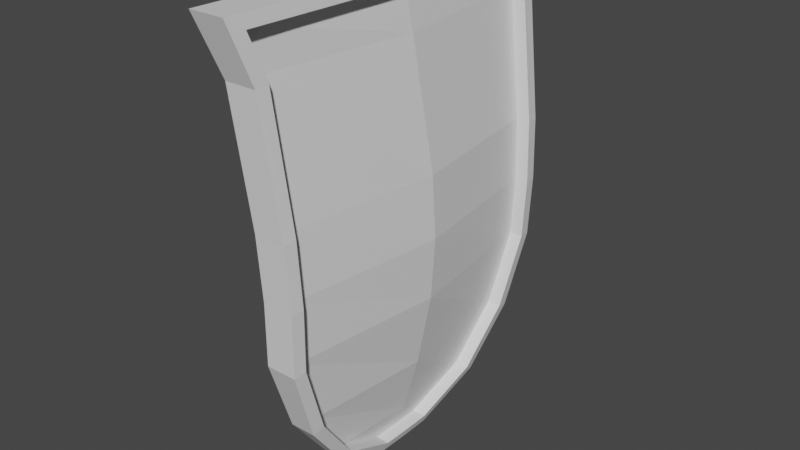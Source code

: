 # Source: shelid.blend  (saved by Blender 2.93.21; exported with 4.5.12 LTS)
import bpy
from mathutils import Matrix  # noqa: F401  (used for matrix-valued properties, if any)

bpy.ops.wm.read_factory_settings(use_empty=True)
scene = bpy.context.scene
scene.name = 'Scene'

# ---- collections
col_collection = bpy.data.collections.new('Collection'); scene.collection.children.link(col_collection)

# ---- materials (node trees are filled in below, after node groups)
mat_material = bpy.data.materials.new('Material')
mat_material.alpha_threshold = 0.0
mat_material.use_transparent_shadow = False
mat_material.line_color = (0.0, 0.0, 0.0, 1.0)

# ---- material node trees
mat_material.use_nodes = True; mat_material.node_tree.nodes.clear()
_N = mat_material.node_tree.nodes; _L = mat_material.node_tree.links
n0 = _N.new('ShaderNodeOutputMaterial'); n0.name = 'Material Output'; n0.location = (300, 300)
n1 = _N.new('ShaderNodeBsdfPrincipled'); n1.name = 'Principled BSDF'; n1.location = (10, 300)
n1.distribution = 'GGX'
n1.subsurface_method = 'BURLEY'
n1.inputs[2].default_value = 0.4
n1.inputs[3].default_value = 1.45
n1.inputs[27].default_value = (0.0, 0.0, 0.0, 1.0)
n1.inputs[28].default_value = 1.0
_L.new(n1.outputs[0], n0.inputs[0])
n0.is_active_output = True

# ---- world
world_world = bpy.data.worlds.new('World'); scene.world = world_world
world_world.use_nodes = True; world_world.node_tree.nodes.clear()
_N = world_world.node_tree.nodes; _L = world_world.node_tree.links
n0 = _N.new('ShaderNodeOutputWorld'); n0.name = 'World Output'; n0.location = (300, 300)
n1 = _N.new('ShaderNodeBackground'); n1.name = 'Background'; n1.location = (10, 300)
n1.inputs[0].default_value = (0.05088, 0.05088, 0.05088, 1.0)
_L.new(n1.outputs[0], n0.inputs[0])
n0.is_active_output = True
world_world.color = (0.05088, 0.05088, 0.05088)
world_world.use_sun_shadow = False
world_world.sun_shadow_jitter_overblur = 0.0

# ---- meshes
me_cube = bpy.data.meshes.new('Cube')
me_cube.from_pydata([(0.1325, 1.006, 0.9286), (0.1183, 0.1881, -1.613), (0.1324, -0.9822, 0.9282), (0.1182, -0.1291, -1.613), (-0.07588, 1.101, 0.9978), (0.04048, 0.2082, -1.661), (-0.07588, -1.087, 0.9978), (0.04048, -0.1499, -1.661), (0.1586, 0.5327, -1.443), (0.04048, -0.5168, -1.478), (0.1583, -0.4651, -1.443), (0.04048, 0.5825, -1.478), (0.04414, -0.7659, -1.148), (0.1984, 0.7825, -1.124), (0.1979, -0.7009, -1.125), (0.04414, 0.845, -1.148), (0.04852, -0.9046, -0.7301), (0.2278, 0.9274, -0.722), (0.2272, -0.834, -0.7231), (0.04852, 0.9955, -0.7301), (-0.0271, -0.97, 0.6787), (0.154, 0.9394, 0.6927), (0.1533, -0.8973, 0.6972), (-0.0271, 1.012, 0.6787), (0.04048, 0.02987, -1.661), (0.1793, 0.02575, 0.9222), (-0.02424, 0.02492, 0.9924), (0.1199, 0.03001, -1.612), (0.04048, 0.04044, -1.48), (0.1023, 0.05945, -1.154), (0.1439, 0.07806, -0.74), (0.03817, 0.04314, 0.672), (0.2246, 0.9447, -0.02433), (0.2239, -0.8539, -0.02157), (0.04336, 1.015, -0.02909), (0.04336, -0.9262, -0.02909), (0.142, 0.07803, -0.03931), (0.2372, 0.94, -0.3789), (0.2367, -0.8405, -0.3787), (0.05657, 1.009, -0.3807), (0.1602, 0.08396, -0.3915), (0.05657, -0.9118, -0.3807), (0.1459, 0.5829, -1.478), (0.1015, 0.2084, -1.661), (0.1459, -0.5165, -1.478), (0.1015, -0.1498, -1.661), (0.1719, 0.02558, 0.9922), (0.1192, -1.086, 0.9977), (0.1036, 0.02999, -1.661), (0.189, 0.8456, -1.148), (0.189, -0.7652, -1.148), (0.2196, 0.9964, -0.7304), (0.2196, -0.9038, -0.7304), (0.2296, 1.01, -0.381), (0.2296, -0.9109, -0.381), (0.1192, 1.102, 0.9977), (0.1503, 1.012, 0.6786), (0.1503, -0.9695, 0.6786), (0.2181, 1.016, -0.02934), (0.2181, -0.9253, -0.02934), (0.09163, 0.04075, -1.477), (0.08164, -0.4652, -1.439), (0.1711, 0.06017, -1.151), (0.1213, -0.701, -1.122), (0.2397, 0.07924, -0.7367), (0.1506, -0.8342, -0.7193), (0.1398, 0.04384, 0.6755), (0.07658, -0.8974, 0.701), (0.0819, 0.5325, -1.439), (0.1217, 0.7823, -1.121), (0.1511, 0.9273, -0.7182), (0.07728, 0.9393, 0.6964), (0.2584, 0.08535, -0.3882), (0.0432, 0.02986, -1.609), (0.1026, 0.0256, 0.9259), (0.2415, 0.07924, -0.03595), (0.1479, 0.9445, -0.02057), (0.1473, -0.8541, -0.01781), (0.16, -0.8406, -0.3749), (0.1605, 0.9398, -0.3752), (0.04163, 0.188, -1.61), (0.04156, -0.1293, -1.609), (0.05575, -0.9823, 0.9319), (0.0558, 1.006, 0.9324)], [], [(46, 26, 6, 47), (57, 47, 6, 20), (31, 26, 4, 23), (24, 48, 45, 7), (17, 37, 79, 70), (23, 4, 55, 56), (5, 11, 42, 43), (22, 33, 77, 67), (24, 28, 11, 5), (45, 44, 9, 7), (11, 15, 49, 42), (1, 8, 68, 80), (28, 29, 15, 11), (44, 50, 12, 9), (15, 19, 51, 49), (18, 14, 63, 65), (29, 30, 19, 15), (50, 52, 16, 12), (34, 23, 56, 58), (32, 21, 71, 76), (36, 31, 23, 34), (59, 57, 20, 35), (35, 20, 31, 36), (13, 17, 70, 69), (12, 16, 30, 29), (3, 27, 73, 81), (9, 12, 29, 28), (14, 10, 61, 63), (7, 9, 28, 24), (0, 25, 74, 83), (8, 13, 69, 68), (5, 43, 48, 24), (20, 6, 26, 31), (55, 4, 26, 46), (2, 22, 67, 82), (41, 35, 36, 40), (54, 59, 35, 41), (40, 36, 34, 39), (27, 1, 80, 73), (39, 34, 58, 53), (19, 39, 53, 51), (21, 0, 83, 71), (30, 40, 39, 19), (52, 54, 41, 16), (16, 41, 40, 30), (33, 38, 78, 77), (8, 1, 43, 42), (3, 10, 44, 45), (2, 25, 46, 47), (1, 27, 48, 43), (13, 8, 42, 49), (10, 14, 50, 44), (17, 13, 49, 51), (14, 18, 52, 50), (37, 17, 51, 53), (18, 38, 54, 52), (0, 21, 56, 55), (22, 2, 47, 57), (25, 0, 55, 46), (27, 3, 45, 48), (21, 32, 58, 56), (33, 22, 57, 59), (32, 37, 53, 58), (38, 33, 59, 54), (66, 74, 82, 67), (73, 60, 61, 81), (60, 62, 63, 61), (62, 64, 65, 63), (75, 66, 67, 77), (76, 71, 66, 75), (69, 70, 64, 62), (68, 69, 62, 60), (80, 68, 60, 73), (71, 83, 74, 66), (79, 76, 75, 72), (72, 75, 77, 78), (64, 72, 78, 65), (70, 79, 72, 64), (10, 3, 81, 61), (37, 32, 76, 79), (38, 18, 65, 78), (25, 2, 82, 74)])
_uv = me_cube.uv_layers.new(name='UVMap')
_uv.uv.foreach_set('vector', [0.625, 0.625, 0.875, 0.625, 0.875, 0.75, 0.625, 0.75, 0.5953, 0.75, 0.625, 0.75, 0.625, 1.0, 0.5953, 1.0, 0.5953, 0.125, 0.625, 0.125, 0.625, 0.25, 0.5953, 0.25, 0.125, 0.625, 0.375, 0.625, 0.375, 0.75, 0.125, 0.75, 0.4641, 0.5095, 0.4965, 0.5094, 0.4965, 0.5094, 0.4641, 0.5095, 0.5953, 0.25, 0.625, 0.25, 0.625, 0.5, 0.5953, 0.5, 0.375, 0.25, 0.3923, 0.25, 0.3923, 0.5, 0.375, 0.5, 0.5971, 0.7409, 0.5301, 0.7412, 0.5301, 0.7412, 0.5971, 0.7409, 0.375, 0.125, 0.3923, 0.125, 0.3923, 0.25, 0.375, 0.25, 0.375, 0.75, 0.3923, 0.75, 0.3923, 1.0, 0.375, 1.0, 0.3923, 0.25, 0.4236, 0.25, 0.4236, 0.5, 0.3923, 0.5, 0.3798, 0.5454, 0.3964, 0.5174, 0.3964, 0.5174, 0.3798, 0.5454, 0.3923, 0.125, 0.4236, 0.125, 0.4236, 0.25, 0.3923, 0.25, 0.3923, 0.75, 0.4236, 0.75, 0.4236, 1.0, 0.3923, 1.0, 0.4236, 0.25, 0.4632, 0.25, 0.4632, 0.5, 0.4236, 0.5, 0.464, 0.741, 0.4261, 0.7391, 0.4261, 0.7391, 0.464, 0.741, 0.4236, 0.125, 0.4632, 0.125, 0.4632, 0.25, 0.4236, 0.25, 0.4236, 0.75, 0.4632, 0.75, 0.4632, 1.0, 0.4236, 1.0, 0.5293, 0.25, 0.5953, 0.25, 0.5953, 0.5, 0.5293, 0.5, 0.5298, 0.5093, 0.5966, 0.5094, 0.5966, 0.5094, 0.5298, 0.5093, 0.5293, 0.125, 0.5953, 0.125, 0.5953, 0.25, 0.5293, 0.25, 0.5293, 0.75, 0.5953, 0.75, 0.5953, 1.0, 0.5293, 1.0, 0.5293, 0.0, 0.5953, 0.0, 0.5953, 0.125, 0.5293, 0.125, 0.4262, 0.5115, 0.4641, 0.5095, 0.4641, 0.5095, 0.4262, 0.5115, 0.4236, 0.0, 0.4632, 0.0, 0.4632, 0.125, 0.4236, 0.125, 0.3798, 0.706, 0.3795, 0.6263, 0.3795, 0.6263, 0.3798, 0.706, 0.3923, 0.0, 0.4236, 0.0, 0.4236, 0.125, 0.3923, 0.125, 0.4261, 0.7391, 0.3963, 0.7334, 0.3963, 0.7334, 0.4261, 0.7391, 0.375, 0.0, 0.3923, 0.0, 0.3923, 0.125, 0.375, 0.125, 0.6183, 0.5092, 0.6188, 0.6253, 0.6188, 0.6253, 0.6183, 0.5092, 0.3964, 0.5174, 0.4262, 0.5115, 0.4262, 0.5115, 0.3964, 0.5174, 0.125, 0.5, 0.375, 0.5, 0.375, 0.625, 0.125, 0.625, 0.5953, 0.0, 0.625, 0.0, 0.625, 0.125, 0.5953, 0.125, 0.625, 0.5, 0.875, 0.5, 0.875, 0.625, 0.625, 0.625, 0.6183, 0.7409, 0.5971, 0.7409, 0.5971, 0.7409, 0.6183, 0.7409, 0.4962, 0.0, 0.5293, 0.0, 0.5293, 0.125, 0.4962, 0.125, 0.4962, 0.75, 0.5293, 0.75, 0.5293, 1.0, 0.4962, 1.0, 0.4962, 0.125, 0.5293, 0.125, 0.5293, 0.25, 0.4962, 0.25, 0.3795, 0.6263, 0.3798, 0.5454, 0.3798, 0.5454, 0.3795, 0.6263, 0.4962, 0.25, 0.5293, 0.25, 0.5293, 0.5, 0.4962, 0.5, 0.4632, 0.25, 0.4962, 0.25, 0.4962, 0.5, 0.4632, 0.5, 0.5966, 0.5094, 0.6183, 0.5092, 0.6183, 0.5092, 0.5966, 0.5094, 0.4632, 0.125, 0.4962, 0.125, 0.4962, 0.25, 0.4632, 0.25, 0.4632, 0.75, 0.4962, 0.75, 0.4962, 1.0, 0.4632, 1.0, 0.4632, 0.0, 0.4962, 0.0, 0.4962, 0.125, 0.4632, 0.125, 0.5301, 0.7412, 0.4965, 0.7412, 0.4965, 0.7412, 0.5301, 0.7412, 0.3964, 0.5174, 0.3798, 0.5454, 0.375, 0.5, 0.3923, 0.5, 0.3798, 0.706, 0.3963, 0.7334, 0.3923, 0.75, 0.375, 0.75, 0.6183, 0.7409, 0.6188, 0.6253, 0.625, 0.625, 0.625, 0.75, 0.3798, 0.5454, 0.3795, 0.6263, 0.375, 0.625, 0.375, 0.5, 0.4262, 0.5115, 0.3964, 0.5174, 0.3923, 0.5, 0.4236, 0.5, 0.3963, 0.7334, 0.4261, 0.7391, 0.4236, 0.75, 0.3923, 0.75, 0.4641, 0.5095, 0.4262, 0.5115, 0.4236, 0.5, 0.4632, 0.5, 0.4261, 0.7391, 0.464, 0.741, 0.4632, 0.75, 0.4236, 0.75, 0.4965, 0.5094, 0.4641, 0.5095, 0.4632, 0.5, 0.4962, 0.5, 0.464, 0.741, 0.4965, 0.7412, 0.4962, 0.75, 0.4632, 0.75, 0.6183, 0.5092, 0.5966, 0.5094, 0.5953, 0.5, 0.625, 0.5, 0.5971, 0.7409, 0.6183, 0.7409, 0.625, 0.75, 0.5953, 0.75, 0.6188, 0.6253, 0.6183, 0.5092, 0.625, 0.5, 0.625, 0.625, 0.3795, 0.6263, 0.3798, 0.706, 0.375, 0.75, 0.375, 0.625, 0.5966, 0.5094, 0.5298, 0.5093, 0.5293, 0.5, 0.5953, 0.5, 0.5301, 0.7412, 0.5971, 0.7409, 0.5953, 0.75, 0.5293, 0.75, 0.5298, 0.5093, 0.4965, 0.5094, 0.4962, 0.5, 0.5293, 0.5, 0.4965, 0.7412, 0.5301, 0.7412, 0.5293, 0.75, 0.4962, 0.75, 0.5953, 0.625, 0.6188, 0.6253, 0.6183, 0.7409, 0.5971, 0.7409, 0.3795, 0.6263, 0.3923, 0.625, 0.3963, 0.7334, 0.3798, 0.706, 0.3923, 0.625, 0.4236, 0.625, 0.4261, 0.7391, 0.3963, 0.7334, 0.4236, 0.625, 0.4632, 0.625, 0.464, 0.741, 0.4261, 0.7391, 0.5293, 0.625, 0.5953, 0.625, 0.5971, 0.7409, 0.5301, 0.7412, 0.5298, 0.5093, 0.5966, 0.5094, 0.5953, 0.625, 0.5293, 0.625, 0.4262, 0.5115, 0.4641, 0.5095, 0.4632, 0.625, 0.4236, 0.625, 0.3964, 0.5174, 0.4262, 0.5115, 0.4236, 0.625, 0.3923, 0.625, 0.3798, 0.5454, 0.3964, 0.5174, 0.3923, 0.625, 0.3795, 0.6263, 0.5966, 0.5094, 0.6183, 0.5092, 0.6188, 0.6253, 0.5953, 0.625, 0.4965, 0.5094, 0.5298, 0.5093, 0.5293, 0.625, 0.4962, 0.625, 0.4962, 0.625, 0.5293, 0.625, 0.5301, 0.7412, 0.4965, 0.7412, 0.4632, 0.625, 0.4962, 0.625, 0.4965, 0.7412, 0.464, 0.741, 0.4641, 0.5095, 0.4965, 0.5094, 0.4962, 0.625, 0.4632, 0.625, 0.3963, 0.7334, 0.3798, 0.706, 0.3798, 0.706, 0.3963, 0.7334, 0.4965, 0.5094, 0.5298, 0.5093, 0.5298, 0.5093, 0.4965, 0.5094, 0.4965, 0.7412, 0.464, 0.741, 0.464, 0.741, 0.4965, 0.7412, 0.6188, 0.6253, 0.6183, 0.7409, 0.6183, 0.7409, 0.6188, 0.6253])
me_cube.materials.append(mat_material)
me_cube.use_remesh_preserve_volume = False
me_cube.use_remesh_preserve_attributes = False
me_cube.use_mirror_vertex_groups = False
me_cube.update()

# ---- objects
ob_cube = bpy.data.objects.new('Cube', me_cube)

# ---- transforms, parenting, visibility, modifiers, constraints
ob_cube.location = (0.0, 0.0, 0.0)
ob_cube.lock_rotations_4d = False
ob_cube.empty_display_type = 'ARROWS'
ob_cube.lineart.crease_threshold = 0.0

# ---- collection membership
col_collection.objects.link(ob_cube)

# ---- scene / render settings (as saved in the file)
scene.frame_start = 1; scene.frame_end = 250; scene.frame_set(1)
scene.render.engine = 'BLENDER_EEVEE_NEXT'
scene.cycles.use_denoising = False
scene.cycles.samples = 128
scene.cycles.sampling_pattern = 'TABULATED_SOBOL'
scene.cycles.use_adaptive_sampling = False
scene.cycles.use_light_tree = False
scene.view_settings.view_transform = 'Filmic'
bpy.context.view_layer.update()

# ---- added for rendering (the .blend has no active camera and no usable light): camera, sun
cam_auto = bpy.data.cameras.new('AutoCamera')
cam_auto.lens = 50.0
cam_auto.sensor_width = 36.0
cam_auto.clip_end = 1000.0
ob_auto_camera = bpy.data.objects.new('AutoCamera', cam_auto)
scene.collection.objects.link(ob_auto_camera)
ob_auto_camera.location = (3.29238, -3.8339, 2.22919)
ob_auto_camera.rotation_euler = (1.09748, -7.21219e-08, 0.694738)
scene.camera = ob_auto_camera
light_auto_sun = bpy.data.lights.new('AutoSun', 'SUN')
light_auto_sun.energy = 3.0
light_auto_sun.angle = 0.0523599
ob_auto_sun = bpy.data.objects.new('AutoSun', light_auto_sun)
scene.collection.objects.link(ob_auto_sun)
ob_auto_sun.rotation_euler = (0.872665, 0.174533, 0.523599)
bpy.context.view_layer.update()
